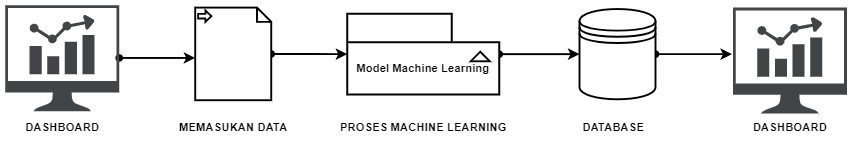

The diagram above was exported from draw.io. Its source (the exported page's mxGraphModel, read from the mxfile embedded in the PNG):
<mxGraphModel dx="1120" dy="478" grid="1" gridSize="10" guides="1" tooltips="1" connect="1" arrows="1" fold="1" page="1" pageScale="1" pageWidth="1169" pageHeight="827" math="0" shadow="0">
  <root>
    <mxCell id="0" />
    <mxCell id="1" parent="0" />
    <mxCell id="_c2UPnHyo6_nP8Q8xY8x-14" style="edgeStyle=orthogonalEdgeStyle;rounded=0;orthogonalLoop=1;jettySize=auto;html=1;entryX=0;entryY=0;entryDx=0;entryDy=42.5;entryPerimeter=0;strokeWidth=2;startArrow=oval;startFill=1;" edge="1" parent="1" source="_c2UPnHyo6_nP8Q8xY8x-15" target="_c2UPnHyo6_nP8Q8xY8x-17">
      <mxGeometry relative="1" as="geometry" />
    </mxCell>
    <mxCell id="_c2UPnHyo6_nP8Q8xY8x-15" value="" style="shape=mxgraph.bpmn.data;labelPosition=center;verticalLabelPosition=bottom;align=center;verticalAlign=top;size=15;html=1;bpmnTransferType=input;strokeWidth=2;" vertex="1" parent="1">
      <mxGeometry x="360" y="242.5" width="80" height="97.5" as="geometry" />
    </mxCell>
    <mxCell id="_c2UPnHyo6_nP8Q8xY8x-25" style="edgeStyle=orthogonalEdgeStyle;rounded=0;orthogonalLoop=1;jettySize=auto;html=1;entryX=0;entryY=0.5;entryDx=0;entryDy=0;strokeWidth=2;startArrow=oval;startFill=1;" edge="1" parent="1" source="_c2UPnHyo6_nP8Q8xY8x-17" target="_c2UPnHyo6_nP8Q8xY8x-20">
      <mxGeometry relative="1" as="geometry" />
    </mxCell>
    <mxCell id="_c2UPnHyo6_nP8Q8xY8x-17" value="Model Machine Learning" style="shape=folder;fontStyle=1;tabWidth=110;tabHeight=30;tabPosition=left;html=1;boundedLbl=1;folderSymbol=triangle;whiteSpace=wrap;strokeWidth=2;" vertex="1" parent="1">
      <mxGeometry x="520" y="249" width="160" height="85" as="geometry" />
    </mxCell>
    <mxCell id="_c2UPnHyo6_nP8Q8xY8x-19" value="" style="sketch=0;pointerEvents=1;shadow=0;dashed=0;html=1;strokeColor=none;fillColor=#434445;aspect=fixed;labelPosition=center;verticalLabelPosition=bottom;verticalAlign=top;align=center;outlineConnect=0;shape=mxgraph.vvd.nsx_dashboard;" vertex="1" parent="1">
      <mxGeometry x="926" y="242.5" width="120" height="111.6" as="geometry" />
    </mxCell>
    <mxCell id="_c2UPnHyo6_nP8Q8xY8x-26" style="edgeStyle=orthogonalEdgeStyle;rounded=0;orthogonalLoop=1;jettySize=auto;html=1;strokeWidth=2;startArrow=oval;startFill=1;" edge="1" parent="1" source="_c2UPnHyo6_nP8Q8xY8x-20">
      <mxGeometry relative="1" as="geometry">
        <mxPoint x="925" y="291.45" as="targetPoint" />
      </mxGeometry>
    </mxCell>
    <mxCell id="_c2UPnHyo6_nP8Q8xY8x-20" value="" style="shape=datastore;whiteSpace=wrap;html=1;strokeWidth=2;" vertex="1" parent="1">
      <mxGeometry x="764.5" y="244" width="80" height="95" as="geometry" />
    </mxCell>
    <mxCell id="_c2UPnHyo6_nP8Q8xY8x-21" value="&lt;font style=&quot;vertical-align: inherit;&quot;&gt;&lt;font style=&quot;vertical-align: inherit;&quot;&gt;&lt;font style=&quot;vertical-align: inherit;&quot;&gt;&lt;font style=&quot;vertical-align: inherit;&quot;&gt;&lt;b&gt;MEMASUKAN DATA&lt;/b&gt;&lt;/font&gt;&lt;/font&gt;&lt;/font&gt;&lt;/font&gt;" style="text;html=1;align=center;verticalAlign=middle;resizable=0;points=[];autosize=1;strokeColor=none;fillColor=none;" vertex="1" parent="1">
      <mxGeometry x="330" y="354" width="140" height="30" as="geometry" />
    </mxCell>
    <mxCell id="_c2UPnHyo6_nP8Q8xY8x-22" value="&lt;b&gt;PROSES MACHINE LEARNING&lt;/b&gt;" style="text;html=1;align=center;verticalAlign=middle;resizable=0;points=[];autosize=1;strokeColor=none;fillColor=none;" vertex="1" parent="1">
      <mxGeometry x="500" y="354" width="200" height="30" as="geometry" />
    </mxCell>
    <mxCell id="_c2UPnHyo6_nP8Q8xY8x-23" value="&lt;b&gt;DASHBOARD&lt;/b&gt;" style="text;html=1;align=center;verticalAlign=middle;resizable=0;points=[];autosize=1;strokeColor=none;fillColor=none;" vertex="1" parent="1">
      <mxGeometry x="936" y="354" width="100" height="30" as="geometry" />
    </mxCell>
    <mxCell id="_c2UPnHyo6_nP8Q8xY8x-24" value="&lt;font style=&quot;vertical-align: inherit;&quot;&gt;&lt;font style=&quot;vertical-align: inherit;&quot;&gt;&lt;font style=&quot;vertical-align: inherit;&quot;&gt;&lt;font style=&quot;vertical-align: inherit;&quot;&gt;&lt;b&gt;DATABASE&lt;/b&gt;&lt;/font&gt;&lt;/font&gt;&lt;/font&gt;&lt;/font&gt;" style="text;html=1;align=center;verticalAlign=middle;resizable=0;points=[];autosize=1;strokeColor=none;fillColor=none;" vertex="1" parent="1">
      <mxGeometry x="754.5" y="354" width="90" height="30" as="geometry" />
    </mxCell>
    <mxCell id="_c2UPnHyo6_nP8Q8xY8x-31" style="edgeStyle=orthogonalEdgeStyle;rounded=0;orthogonalLoop=1;jettySize=auto;html=1;strokeWidth=2;startArrow=oval;startFill=1;" edge="1" parent="1" source="_c2UPnHyo6_nP8Q8xY8x-30">
      <mxGeometry relative="1" as="geometry">
        <mxPoint x="360" y="295.5" as="targetPoint" />
        <Array as="points">
          <mxPoint x="360" y="295.5" />
        </Array>
      </mxGeometry>
    </mxCell>
    <mxCell id="_c2UPnHyo6_nP8Q8xY8x-30" value="" style="sketch=0;pointerEvents=1;shadow=0;dashed=0;html=1;strokeColor=none;fillColor=#434445;aspect=fixed;labelPosition=center;verticalLabelPosition=bottom;verticalAlign=top;align=center;outlineConnect=0;shape=mxgraph.vvd.nsx_dashboard;" vertex="1" parent="1">
      <mxGeometry x="160" y="240" width="120" height="111.6" as="geometry" />
    </mxCell>
    <mxCell id="_c2UPnHyo6_nP8Q8xY8x-32" value="&lt;b&gt;DASHBOARD&lt;/b&gt;" style="text;html=1;align=center;verticalAlign=middle;resizable=0;points=[];autosize=1;strokeColor=none;fillColor=none;" vertex="1" parent="1">
      <mxGeometry x="170" y="354" width="100" height="30" as="geometry" />
    </mxCell>
  </root>
</mxGraphModel>